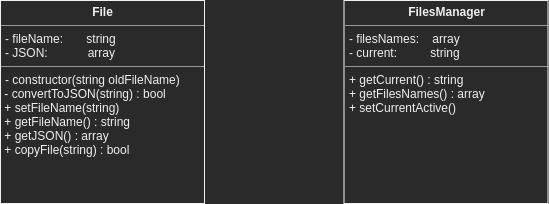

The diagram above was exported from draw.io. Its source (the exported page's mxGraphModel, read from the mxfile embedded in the PNG):
<mxGraphModel dx="1371" dy="747" grid="0" gridSize="10" guides="1" tooltips="1" connect="1" arrows="1" fold="1" page="0" pageScale="1" pageWidth="1169" pageHeight="827" math="0" shadow="0">
  <root>
    <mxCell id="0" />
    <mxCell id="1" parent="0" />
    <mxCell id="3bb2fd8b78f432a2-1" value="&lt;p style=&quot;margin: 0px ; margin-top: 4px ; text-align: center&quot;&gt;&lt;b&gt;File&lt;/b&gt;&lt;/p&gt;&lt;hr size=&quot;1&quot;&gt;&lt;p style=&quot;margin: 0px ; margin-left: 4px&quot;&gt;- fileName:&amp;nbsp; &amp;nbsp; &amp;nbsp; &amp;nbsp;string&lt;br&gt;&lt;/p&gt;&lt;p style=&quot;margin: 0px ; margin-left: 4px&quot;&gt;- JSON:&amp;nbsp; &amp;nbsp; &amp;nbsp; &amp;nbsp; &amp;nbsp; &amp;nbsp; array&lt;/p&gt;&lt;hr size=&quot;1&quot;&gt;&lt;p style=&quot;margin: 0px ; margin-left: 4px&quot;&gt;- constructor(string oldFileName)&lt;/p&gt;&amp;nbsp;- convertToJSON(string) : bool&lt;br&gt;&lt;span&gt;&amp;nbsp;+ setFileName(string)&lt;br&gt;&lt;/span&gt;&lt;span&gt;&amp;nbsp;+ getFileName() : string&lt;br&gt;&lt;/span&gt;&lt;span&gt;&amp;nbsp;+ getJSON() : array&lt;br&gt;&lt;/span&gt;&lt;span&gt;&amp;nbsp;+ copyFile(string) : bool&lt;br&gt;&lt;/span&gt;" style="verticalAlign=top;align=left;overflow=fill;fontSize=12;fontFamily=Helvetica;html=1;" vertex="1" parent="1">
      <mxGeometry x="10" y="104" width="204" height="203" as="geometry" />
    </mxCell>
    <mxCell id="380ffadee111e650-2" value="&lt;p style=&quot;margin: 0px ; margin-top: 4px ; text-align: center&quot;&gt;&lt;b&gt;FilesManager&lt;/b&gt;&lt;/p&gt;&lt;hr size=&quot;1&quot;&gt;&lt;p style=&quot;margin: 0px ; margin-left: 4px&quot;&gt;- filesNames:&amp;nbsp; &amp;nbsp; array&lt;/p&gt;&lt;p style=&quot;margin: 0px ; margin-left: 4px&quot;&gt;- current:&amp;nbsp; &amp;nbsp; &amp;nbsp; &amp;nbsp; &amp;nbsp; string&lt;/p&gt;&lt;hr size=&quot;1&quot;&gt;&lt;p style=&quot;margin: 0px ; margin-left: 4px&quot;&gt;+ getCurrent() : string&lt;/p&gt;&lt;p style=&quot;margin: 0px ; margin-left: 4px&quot;&gt;+ getFilesNames() : array&lt;/p&gt;&lt;p style=&quot;margin: 0px ; margin-left: 4px&quot;&gt;+ setCurrentActive()&lt;br&gt;&lt;/p&gt;" style="verticalAlign=top;align=left;overflow=fill;fontSize=12;fontFamily=Helvetica;html=1;" vertex="1" parent="1">
      <mxGeometry x="353.5" y="104" width="204" height="203" as="geometry" />
    </mxCell>
  </root>
</mxGraphModel>